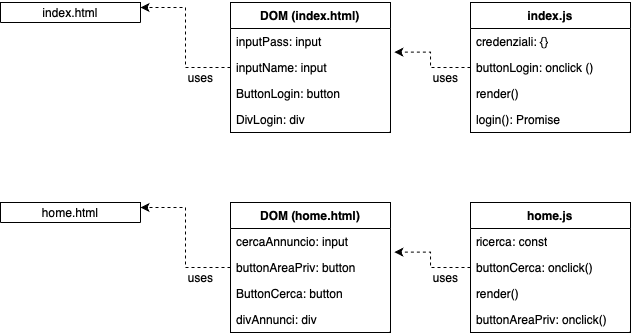

The diagram above was exported from draw.io. Its source (the exported page's mxGraphModel, read from the mxfile embedded in the PNG):
<mxGraphModel dx="823" dy="569" grid="1" gridSize="10" guides="1" tooltips="1" connect="1" arrows="1" fold="1" page="1" pageScale="1" pageWidth="827" pageHeight="1169" math="0" shadow="0">
  <root>
    <mxCell id="0" />
    <mxCell id="1" parent="0" />
    <mxCell id="ISNteI3Qx1R15lWJBBVG-1" value="index.html" style="swimlane;fontStyle=0;childLayout=stackLayout;horizontal=1;startSize=26;fillColor=none;horizontalStack=0;resizeParent=1;resizeParentMax=0;resizeLast=0;collapsible=1;marginBottom=0;whiteSpace=wrap;html=1;" vertex="1" parent="1">
      <mxGeometry x="90" y="80" width="140" height="20" as="geometry" />
    </mxCell>
    <mxCell id="ISNteI3Qx1R15lWJBBVG-5" value="DOM (index.html)" style="swimlane;fontStyle=1;align=center;verticalAlign=top;childLayout=stackLayout;horizontal=1;startSize=26;horizontalStack=0;resizeParent=1;resizeParentMax=0;resizeLast=0;collapsible=1;marginBottom=0;whiteSpace=wrap;html=1;" vertex="1" parent="1">
      <mxGeometry x="320" y="80" width="160" height="130" as="geometry" />
    </mxCell>
    <mxCell id="ISNteI3Qx1R15lWJBBVG-8" value="inputPass: input&amp;nbsp;" style="text;strokeColor=none;fillColor=none;align=left;verticalAlign=top;spacingLeft=4;spacingRight=4;overflow=hidden;rotatable=0;points=[[0,0.5],[1,0.5]];portConstraint=eastwest;whiteSpace=wrap;html=1;" vertex="1" parent="ISNteI3Qx1R15lWJBBVG-5">
      <mxGeometry y="26" width="160" height="26" as="geometry" />
    </mxCell>
    <mxCell id="ISNteI3Qx1R15lWJBBVG-6" value="inputName: input&lt;div&gt;&lt;br&gt;&lt;/div&gt;" style="text;strokeColor=none;fillColor=none;align=left;verticalAlign=top;spacingLeft=4;spacingRight=4;overflow=hidden;rotatable=0;points=[[0,0.5],[1,0.5]];portConstraint=eastwest;whiteSpace=wrap;html=1;" vertex="1" parent="ISNteI3Qx1R15lWJBBVG-5">
      <mxGeometry y="52" width="160" height="26" as="geometry" />
    </mxCell>
    <mxCell id="ISNteI3Qx1R15lWJBBVG-9" value="ButtonLogin: button" style="text;strokeColor=none;fillColor=none;align=left;verticalAlign=top;spacingLeft=4;spacingRight=4;overflow=hidden;rotatable=0;points=[[0,0.5],[1,0.5]];portConstraint=eastwest;whiteSpace=wrap;html=1;" vertex="1" parent="ISNteI3Qx1R15lWJBBVG-5">
      <mxGeometry y="78" width="160" height="26" as="geometry" />
    </mxCell>
    <mxCell id="ISNteI3Qx1R15lWJBBVG-10" value="DivLogin: div&amp;nbsp;" style="text;strokeColor=none;fillColor=none;align=left;verticalAlign=top;spacingLeft=4;spacingRight=4;overflow=hidden;rotatable=0;points=[[0,0.5],[1,0.5]];portConstraint=eastwest;whiteSpace=wrap;html=1;" vertex="1" parent="ISNteI3Qx1R15lWJBBVG-5">
      <mxGeometry y="104" width="160" height="26" as="geometry" />
    </mxCell>
    <mxCell id="ISNteI3Qx1R15lWJBBVG-11" style="edgeStyle=orthogonalEdgeStyle;rounded=0;orthogonalLoop=1;jettySize=auto;html=1;entryX=1;entryY=0.25;entryDx=0;entryDy=0;dashed=1;" edge="1" parent="1" source="ISNteI3Qx1R15lWJBBVG-6" target="ISNteI3Qx1R15lWJBBVG-1">
      <mxGeometry relative="1" as="geometry" />
    </mxCell>
    <mxCell id="ISNteI3Qx1R15lWJBBVG-12" value="uses" style="text;html=1;align=center;verticalAlign=middle;resizable=0;points=[];autosize=1;strokeColor=none;fillColor=none;" vertex="1" parent="1">
      <mxGeometry x="265" y="140" width="50" height="30" as="geometry" />
    </mxCell>
    <mxCell id="ISNteI3Qx1R15lWJBBVG-14" value="index.js" style="swimlane;fontStyle=1;align=center;verticalAlign=top;childLayout=stackLayout;horizontal=1;startSize=26;horizontalStack=0;resizeParent=1;resizeParentMax=0;resizeLast=0;collapsible=1;marginBottom=0;whiteSpace=wrap;html=1;" vertex="1" parent="1">
      <mxGeometry x="560" y="80" width="160" height="130" as="geometry" />
    </mxCell>
    <mxCell id="ISNteI3Qx1R15lWJBBVG-15" value="credenziali: {}" style="text;strokeColor=none;fillColor=none;align=left;verticalAlign=top;spacingLeft=4;spacingRight=4;overflow=hidden;rotatable=0;points=[[0,0.5],[1,0.5]];portConstraint=eastwest;whiteSpace=wrap;html=1;" vertex="1" parent="ISNteI3Qx1R15lWJBBVG-14">
      <mxGeometry y="26" width="160" height="26" as="geometry" />
    </mxCell>
    <mxCell id="ISNteI3Qx1R15lWJBBVG-16" value="&lt;div&gt;buttonLogin: onclick ()&lt;/div&gt;" style="text;strokeColor=none;fillColor=none;align=left;verticalAlign=top;spacingLeft=4;spacingRight=4;overflow=hidden;rotatable=0;points=[[0,0.5],[1,0.5]];portConstraint=eastwest;whiteSpace=wrap;html=1;" vertex="1" parent="ISNteI3Qx1R15lWJBBVG-14">
      <mxGeometry y="52" width="160" height="26" as="geometry" />
    </mxCell>
    <mxCell id="ISNteI3Qx1R15lWJBBVG-17" value="render()" style="text;strokeColor=none;fillColor=none;align=left;verticalAlign=top;spacingLeft=4;spacingRight=4;overflow=hidden;rotatable=0;points=[[0,0.5],[1,0.5]];portConstraint=eastwest;whiteSpace=wrap;html=1;" vertex="1" parent="ISNteI3Qx1R15lWJBBVG-14">
      <mxGeometry y="78" width="160" height="26" as="geometry" />
    </mxCell>
    <mxCell id="ISNteI3Qx1R15lWJBBVG-21" value="login(): Promise" style="text;strokeColor=none;fillColor=none;align=left;verticalAlign=top;spacingLeft=4;spacingRight=4;overflow=hidden;rotatable=0;points=[[0,0.5],[1,0.5]];portConstraint=eastwest;whiteSpace=wrap;html=1;" vertex="1" parent="ISNteI3Qx1R15lWJBBVG-14">
      <mxGeometry y="104" width="160" height="26" as="geometry" />
    </mxCell>
    <mxCell id="ISNteI3Qx1R15lWJBBVG-19" style="edgeStyle=orthogonalEdgeStyle;rounded=0;orthogonalLoop=1;jettySize=auto;html=1;entryX=1.024;entryY=0.908;entryDx=0;entryDy=0;dashed=1;exitX=0;exitY=0.5;exitDx=0;exitDy=0;entryPerimeter=0;" edge="1" parent="1" source="ISNteI3Qx1R15lWJBBVG-16" target="ISNteI3Qx1R15lWJBBVG-8">
      <mxGeometry relative="1" as="geometry">
        <mxPoint x="330" y="155" as="sourcePoint" />
        <mxPoint x="240" y="95" as="targetPoint" />
      </mxGeometry>
    </mxCell>
    <mxCell id="ISNteI3Qx1R15lWJBBVG-20" value="uses" style="text;html=1;align=center;verticalAlign=middle;resizable=0;points=[];autosize=1;strokeColor=none;fillColor=none;" vertex="1" parent="1">
      <mxGeometry x="510" y="140" width="50" height="30" as="geometry" />
    </mxCell>
    <mxCell id="ISNteI3Qx1R15lWJBBVG-22" value="home.html" style="swimlane;fontStyle=0;childLayout=stackLayout;horizontal=1;startSize=26;fillColor=none;horizontalStack=0;resizeParent=1;resizeParentMax=0;resizeLast=0;collapsible=1;marginBottom=0;whiteSpace=wrap;html=1;" vertex="1" parent="1">
      <mxGeometry x="90" y="280" width="140" height="20" as="geometry" />
    </mxCell>
    <mxCell id="ISNteI3Qx1R15lWJBBVG-23" value="DOM (home.html)" style="swimlane;fontStyle=1;align=center;verticalAlign=top;childLayout=stackLayout;horizontal=1;startSize=26;horizontalStack=0;resizeParent=1;resizeParentMax=0;resizeLast=0;collapsible=1;marginBottom=0;whiteSpace=wrap;html=1;" vertex="1" parent="1">
      <mxGeometry x="320" y="280" width="160" height="130" as="geometry" />
    </mxCell>
    <mxCell id="ISNteI3Qx1R15lWJBBVG-24" value="cercaAnnuncio: input" style="text;strokeColor=none;fillColor=none;align=left;verticalAlign=top;spacingLeft=4;spacingRight=4;overflow=hidden;rotatable=0;points=[[0,0.5],[1,0.5]];portConstraint=eastwest;whiteSpace=wrap;html=1;" vertex="1" parent="ISNteI3Qx1R15lWJBBVG-23">
      <mxGeometry y="26" width="160" height="26" as="geometry" />
    </mxCell>
    <mxCell id="ISNteI3Qx1R15lWJBBVG-25" value="&lt;div&gt;buttonAreaPriv: button&lt;/div&gt;" style="text;strokeColor=none;fillColor=none;align=left;verticalAlign=top;spacingLeft=4;spacingRight=4;overflow=hidden;rotatable=0;points=[[0,0.5],[1,0.5]];portConstraint=eastwest;whiteSpace=wrap;html=1;" vertex="1" parent="ISNteI3Qx1R15lWJBBVG-23">
      <mxGeometry y="52" width="160" height="26" as="geometry" />
    </mxCell>
    <mxCell id="ISNteI3Qx1R15lWJBBVG-26" value="ButtonCerca: button" style="text;strokeColor=none;fillColor=none;align=left;verticalAlign=top;spacingLeft=4;spacingRight=4;overflow=hidden;rotatable=0;points=[[0,0.5],[1,0.5]];portConstraint=eastwest;whiteSpace=wrap;html=1;" vertex="1" parent="ISNteI3Qx1R15lWJBBVG-23">
      <mxGeometry y="78" width="160" height="26" as="geometry" />
    </mxCell>
    <mxCell id="ISNteI3Qx1R15lWJBBVG-27" value="divAnnunci: div" style="text;strokeColor=none;fillColor=none;align=left;verticalAlign=top;spacingLeft=4;spacingRight=4;overflow=hidden;rotatable=0;points=[[0,0.5],[1,0.5]];portConstraint=eastwest;whiteSpace=wrap;html=1;" vertex="1" parent="ISNteI3Qx1R15lWJBBVG-23">
      <mxGeometry y="104" width="160" height="26" as="geometry" />
    </mxCell>
    <mxCell id="ISNteI3Qx1R15lWJBBVG-28" style="edgeStyle=orthogonalEdgeStyle;rounded=0;orthogonalLoop=1;jettySize=auto;html=1;entryX=1;entryY=0.25;entryDx=0;entryDy=0;dashed=1;" edge="1" parent="1" source="ISNteI3Qx1R15lWJBBVG-25" target="ISNteI3Qx1R15lWJBBVG-22">
      <mxGeometry relative="1" as="geometry" />
    </mxCell>
    <mxCell id="ISNteI3Qx1R15lWJBBVG-29" value="uses" style="text;html=1;align=center;verticalAlign=middle;resizable=0;points=[];autosize=1;strokeColor=none;fillColor=none;" vertex="1" parent="1">
      <mxGeometry x="265" y="340" width="50" height="30" as="geometry" />
    </mxCell>
    <mxCell id="ISNteI3Qx1R15lWJBBVG-30" value="home.js" style="swimlane;fontStyle=1;align=center;verticalAlign=top;childLayout=stackLayout;horizontal=1;startSize=26;horizontalStack=0;resizeParent=1;resizeParentMax=0;resizeLast=0;collapsible=1;marginBottom=0;whiteSpace=wrap;html=1;" vertex="1" parent="1">
      <mxGeometry x="560" y="280" width="160" height="130" as="geometry" />
    </mxCell>
    <mxCell id="ISNteI3Qx1R15lWJBBVG-31" value="ricerca: const" style="text;strokeColor=none;fillColor=none;align=left;verticalAlign=top;spacingLeft=4;spacingRight=4;overflow=hidden;rotatable=0;points=[[0,0.5],[1,0.5]];portConstraint=eastwest;whiteSpace=wrap;html=1;" vertex="1" parent="ISNteI3Qx1R15lWJBBVG-30">
      <mxGeometry y="26" width="160" height="26" as="geometry" />
    </mxCell>
    <mxCell id="ISNteI3Qx1R15lWJBBVG-32" value="&lt;div&gt;buttonCerca: onclick()&lt;/div&gt;" style="text;strokeColor=none;fillColor=none;align=left;verticalAlign=top;spacingLeft=4;spacingRight=4;overflow=hidden;rotatable=0;points=[[0,0.5],[1,0.5]];portConstraint=eastwest;whiteSpace=wrap;html=1;" vertex="1" parent="ISNteI3Qx1R15lWJBBVG-30">
      <mxGeometry y="52" width="160" height="26" as="geometry" />
    </mxCell>
    <mxCell id="ISNteI3Qx1R15lWJBBVG-33" value="render()" style="text;strokeColor=none;fillColor=none;align=left;verticalAlign=top;spacingLeft=4;spacingRight=4;overflow=hidden;rotatable=0;points=[[0,0.5],[1,0.5]];portConstraint=eastwest;whiteSpace=wrap;html=1;" vertex="1" parent="ISNteI3Qx1R15lWJBBVG-30">
      <mxGeometry y="78" width="160" height="26" as="geometry" />
    </mxCell>
    <mxCell id="ISNteI3Qx1R15lWJBBVG-34" value="buttonAreaPriv: onclick()" style="text;strokeColor=none;fillColor=none;align=left;verticalAlign=top;spacingLeft=4;spacingRight=4;overflow=hidden;rotatable=0;points=[[0,0.5],[1,0.5]];portConstraint=eastwest;whiteSpace=wrap;html=1;" vertex="1" parent="ISNteI3Qx1R15lWJBBVG-30">
      <mxGeometry y="104" width="160" height="26" as="geometry" />
    </mxCell>
    <mxCell id="ISNteI3Qx1R15lWJBBVG-35" style="edgeStyle=orthogonalEdgeStyle;rounded=0;orthogonalLoop=1;jettySize=auto;html=1;entryX=1.024;entryY=0.908;entryDx=0;entryDy=0;dashed=1;exitX=0;exitY=0.5;exitDx=0;exitDy=0;entryPerimeter=0;" edge="1" parent="1" source="ISNteI3Qx1R15lWJBBVG-32" target="ISNteI3Qx1R15lWJBBVG-24">
      <mxGeometry relative="1" as="geometry">
        <mxPoint x="330" y="355" as="sourcePoint" />
        <mxPoint x="240" y="295" as="targetPoint" />
      </mxGeometry>
    </mxCell>
    <mxCell id="ISNteI3Qx1R15lWJBBVG-36" value="uses" style="text;html=1;align=center;verticalAlign=middle;resizable=0;points=[];autosize=1;strokeColor=none;fillColor=none;" vertex="1" parent="1">
      <mxGeometry x="510" y="340" width="50" height="30" as="geometry" />
    </mxCell>
  </root>
</mxGraphModel>